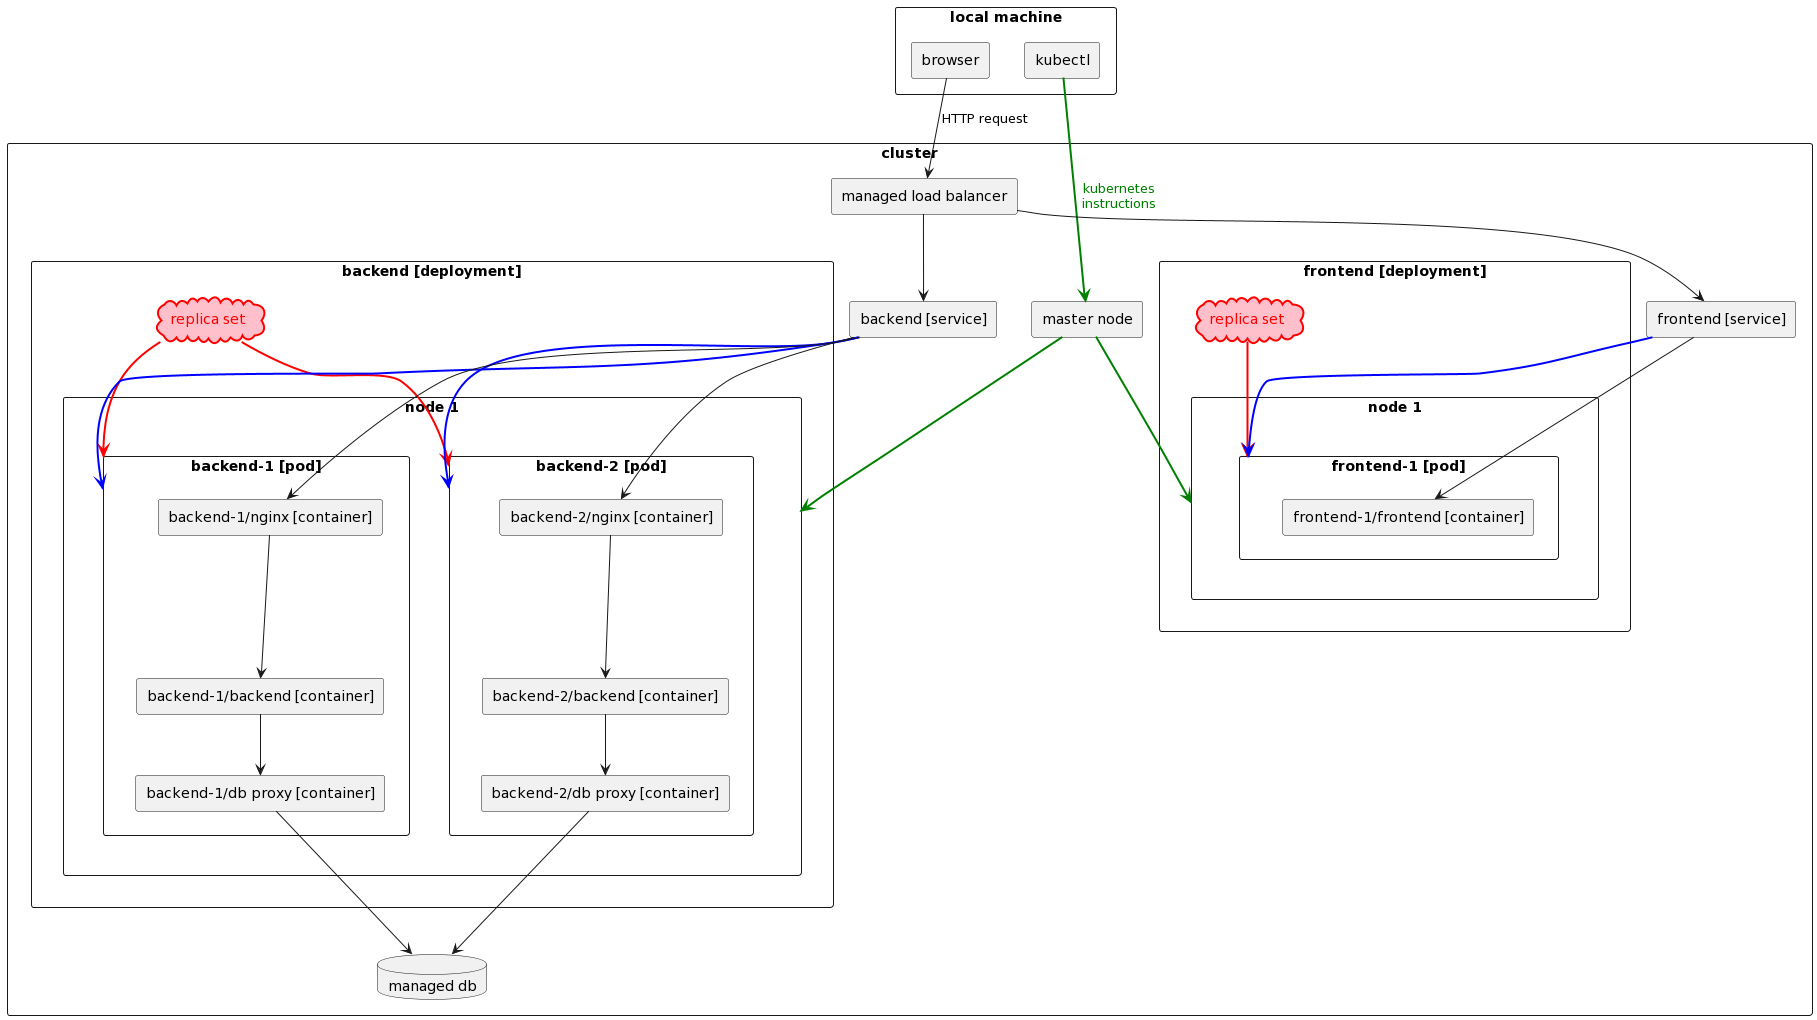

The diagram above was rendered by PlantUML. Its source (embedded in the PNG):
@startuml
' 
rectangle "local machine" {
rectangle kubectl
rectangle browser
}

rectangle "cluster" {
  rectangle "managed load balancer" as lb
  database "managed db" as db
  rectangle "backend [service]" as s1
  rectangle "frontend [service]" as s2
  rectangle "backend [deployment]" as d1 {
    cloud rs1 #pink;line:red;line.bold;text:red [
      replica set
    ]
    rectangle "node 1" as n1 {
      rectangle "backend-1 [pod]" as p1 {
        rectangle "backend-1/backend [container]" as be1
        rectangle "backend-1/db proxy [container]" as dbp1
        rectangle "backend-1/nginx [container]" as nginx1
      }
      rectangle "backend-2 [pod]" as p2 {
        rectangle "backend-2/backend [container]" as be2
        rectangle "backend-2/db proxy [container]" as dbp2
        rectangle "backend-2/nginx [container]" as nginx2
      }
    }
  }
  rectangle "frontend [deployment]" as d2 {
    cloud rs2 #pink;line:red;line.bold;text:red [
      replica set
    ]
    rectangle "node 1" as n2 {
      rectangle "frontend-1 [pod]" as p3 {
        rectangle "frontend-1/frontend [container]" as fe1
      }
    }
  }
  rectangle "master node" as mn
}

rs1 --> p1 #line:red;line.bold;text:red
rs1 --> p2 #line:red;line.bold;text:red
rs2 --> p3 #line:red;line.bold;text:red

s1 --> p1 #line:blue;line.bold;text:red
s1 --> p2 #line:blue;line.bold;text:red
s2 --> p3 #line:blue;line.bold;text:red

kubectl --> mn #green;line.bold;text:green : " kubernetes\n instructions"
mn --> n1 #green;line.bold;text:green
mn --> n2 #green;line.bold;text:green

browser --> lb : HTTP request
lb --> s1
lb --> s2
s2 --> fe1
s1 --> nginx1
s1 --> nginx2
nginx1 --> be1
nginx2 --> be2
be1 --> dbp1
be2 --> dbp2
dbp1 --> db
dbp2 --> db

'
@enduml